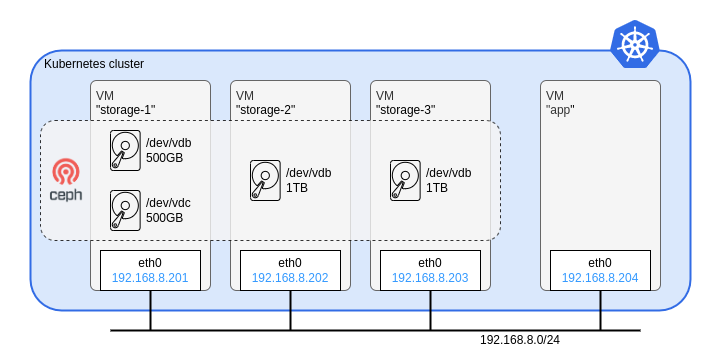

The diagram above was exported from draw.io. Its source (the exported page's mxGraphModel, read from the mxfile embedded in the PNG):
<mxGraphModel dx="1231" dy="1348" grid="1" gridSize="10" guides="1" tooltips="1" connect="1" arrows="1" fold="1" page="1" pageScale="1" pageWidth="827" pageHeight="1169" background="#ffffff" math="0" shadow="0">
  <root>
    <mxCell id="0" />
    <mxCell id="1" parent="0" />
    <mxCell id="tG38XKXG_G4PrJlP_fJg-17" value="" style="rounded=0;whiteSpace=wrap;html=1;strokeColor=none;allowArrows=0;connectable=0;" parent="1" vertex="1">
      <mxGeometry x="40" y="40" width="720" height="360" as="geometry" />
    </mxCell>
    <mxCell id="20" value="Kubernetes cluster" style="rounded=1;whiteSpace=wrap;html=1;fillColor=#dae8fc;strokeColor=#326CE5;strokeWidth=2;align=left;verticalAlign=top;spacingLeft=12;arcSize=12;" parent="1" vertex="1">
      <mxGeometry x="70" y="90" width="660" height="260" as="geometry" />
    </mxCell>
    <mxCell id="t6wVDE8ur3zb8HwKGCyu-33" value="VM&lt;br style=&quot;border-color: var(--border-color); color: rgb(0, 0, 0);&quot;&gt;&lt;span style=&quot;color: rgb(0, 0, 0);&quot;&gt;&quot;storage-2&quot;&lt;/span&gt;" style="rounded=1;whiteSpace=wrap;html=1;strokeColor=#666666;strokeWidth=1;fillColor=#f5f5f5;fontColor=#333333;align=left;verticalAlign=top;spacingTop=2;spacingLeft=4;arcSize=5;" parent="1" vertex="1">
      <mxGeometry x="270" y="120" width="120" height="210" as="geometry" />
    </mxCell>
    <mxCell id="t6wVDE8ur3zb8HwKGCyu-34" value="VM&lt;br style=&quot;border-color: var(--border-color); color: rgb(0, 0, 0);&quot;&gt;&lt;span style=&quot;color: rgb(0, 0, 0);&quot;&gt;&quot;storage-3&quot;&lt;/span&gt;" style="rounded=1;whiteSpace=wrap;html=1;strokeColor=#666666;strokeWidth=1;fillColor=#f5f5f5;fontColor=#333333;align=left;verticalAlign=top;spacingTop=2;spacingLeft=4;arcSize=5;" parent="1" vertex="1">
      <mxGeometry x="410" y="120" width="120" height="210" as="geometry" />
    </mxCell>
    <mxCell id="t6wVDE8ur3zb8HwKGCyu-35" value="VM&lt;br style=&quot;border-color: var(--border-color); color: rgb(0, 0, 0);&quot;&gt;&quot;app&lt;span style=&quot;color: rgb(0, 0, 0);&quot;&gt;&quot;&lt;/span&gt;" style="rounded=1;whiteSpace=wrap;html=1;strokeColor=#666666;strokeWidth=1;fillColor=#f5f5f5;fontColor=#333333;align=left;verticalAlign=top;spacingTop=2;spacingLeft=4;arcSize=5;" parent="1" vertex="1">
      <mxGeometry x="580" y="120" width="120" height="210" as="geometry" />
    </mxCell>
    <mxCell id="t6wVDE8ur3zb8HwKGCyu-30" value="VM&lt;br style=&quot;border-color: var(--border-color); color: rgb(0, 0, 0);&quot;&gt;&lt;span style=&quot;color: rgb(0, 0, 0);&quot;&gt;&quot;storage-1&quot;&lt;/span&gt;" style="rounded=1;whiteSpace=wrap;html=1;strokeColor=#666666;strokeWidth=1;fillColor=#f5f5f5;fontColor=#333333;align=left;verticalAlign=top;spacingTop=2;spacingLeft=4;arcSize=5;" parent="1" vertex="1">
      <mxGeometry x="130" y="120" width="120" height="210" as="geometry" />
    </mxCell>
    <mxCell id="CdVEtX-ss27-gKUcnOvj-25" style="edgeStyle=orthogonalEdgeStyle;rounded=0;orthogonalLoop=1;jettySize=auto;html=1;exitX=0.5;exitY=1;exitDx=0;exitDy=0;strokeColor=default;fontColor=#3399FF;endArrow=none;endFill=0;strokeWidth=2;" parent="1" source="CdVEtX-ss27-gKUcnOvj-5" edge="1">
      <mxGeometry relative="1" as="geometry">
        <mxPoint x="190" y="370" as="targetPoint" />
      </mxGeometry>
    </mxCell>
    <mxCell id="CdVEtX-ss27-gKUcnOvj-5" value="eth0&lt;br&gt;&lt;font color=&quot;#3399ff&quot;&gt;192.168.8.201&lt;/font&gt;" style="rounded=0;whiteSpace=wrap;html=1;" parent="1" vertex="1">
      <mxGeometry x="140" y="290" width="100" height="40" as="geometry" />
    </mxCell>
    <mxCell id="CdVEtX-ss27-gKUcnOvj-11" value="eth0&lt;br&gt;&lt;font color=&quot;#3399ff&quot;&gt;192.168.8.202&lt;/font&gt;" style="rounded=0;whiteSpace=wrap;html=1;" parent="1" vertex="1">
      <mxGeometry x="280" y="290" width="100" height="40" as="geometry" />
    </mxCell>
    <mxCell id="CdVEtX-ss27-gKUcnOvj-23" style="edgeStyle=orthogonalEdgeStyle;rounded=0;orthogonalLoop=1;jettySize=auto;html=1;exitX=0.5;exitY=1;exitDx=0;exitDy=0;strokeColor=default;fontColor=#3399FF;endArrow=none;endFill=0;strokeWidth=2;" parent="1" source="CdVEtX-ss27-gKUcnOvj-13" edge="1">
      <mxGeometry relative="1" as="geometry">
        <mxPoint x="470" y="370" as="targetPoint" />
      </mxGeometry>
    </mxCell>
    <mxCell id="CdVEtX-ss27-gKUcnOvj-13" value="eth0&lt;br&gt;&lt;font color=&quot;#3399ff&quot;&gt;192.168.8.203&lt;/font&gt;" style="rounded=0;whiteSpace=wrap;html=1;" parent="1" vertex="1">
      <mxGeometry x="420" y="290" width="100" height="40" as="geometry" />
    </mxCell>
    <mxCell id="rDbMOlogpKYE8GJDS35U-3" value="eth0&lt;br&gt;&lt;font color=&quot;#3399ff&quot;&gt;192.168.8.204&lt;/font&gt;" style="rounded=0;whiteSpace=wrap;html=1;" parent="1" vertex="1">
      <mxGeometry x="590" y="290" width="100" height="40" as="geometry" />
    </mxCell>
    <mxCell id="rDbMOlogpKYE8GJDS35U-5" style="edgeStyle=orthogonalEdgeStyle;rounded=0;orthogonalLoop=1;jettySize=auto;html=1;exitX=0.5;exitY=1;exitDx=0;exitDy=0;strokeColor=default;fontColor=#3399FF;endArrow=none;endFill=0;strokeWidth=2;" parent="1" source="rDbMOlogpKYE8GJDS35U-3" edge="1">
      <mxGeometry relative="1" as="geometry">
        <mxPoint x="640" y="370" as="targetPoint" />
        <mxPoint x="650" y="330" as="sourcePoint" />
      </mxGeometry>
    </mxCell>
    <mxCell id="rDbMOlogpKYE8GJDS35U-6" style="edgeStyle=orthogonalEdgeStyle;rounded=0;orthogonalLoop=1;jettySize=auto;html=1;exitX=0.5;exitY=1;exitDx=0;exitDy=0;strokeColor=default;fontColor=#3399FF;endArrow=none;endFill=0;strokeWidth=2;" parent="1" source="CdVEtX-ss27-gKUcnOvj-11" edge="1">
      <mxGeometry relative="1" as="geometry">
        <mxPoint x="330" y="370" as="targetPoint" />
        <mxPoint x="480" y="310" as="sourcePoint" />
      </mxGeometry>
    </mxCell>
    <mxCell id="5" style="edgeStyle=orthogonalEdgeStyle;rounded=0;orthogonalLoop=1;jettySize=auto;html=1;strokeColor=default;fontColor=#3399FF;endArrow=none;endFill=0;strokeWidth=2;" parent="1" edge="1">
      <mxGeometry relative="1" as="geometry">
        <mxPoint x="680" y="370" as="targetPoint" />
        <mxPoint x="150" y="370" as="sourcePoint" />
      </mxGeometry>
    </mxCell>
    <mxCell id="17" value="" style="sketch=0;aspect=fixed;html=1;points=[];align=center;image;fontSize=12;image=img/lib/mscae/Kubernetes.svg;" parent="1" vertex="1">
      <mxGeometry x="650" y="60" width="50" height="48" as="geometry" />
    </mxCell>
    <mxCell id="H5gl761ovSQsUQdMUJS4-20" value="" style="rounded=1;whiteSpace=wrap;html=1;dashed=1;fillColor=#f5f5f5;strokeColor=default;fontColor=#333333;opacity=80;arcSize=12;" parent="1" vertex="1">
      <mxGeometry x="80" y="160" width="460" height="120" as="geometry" />
    </mxCell>
    <mxCell id="H5gl761ovSQsUQdMUJS4-21" value="/dev/vdc&lt;br&gt;500GB" style="sketch=0;pointerEvents=1;shadow=0;dashed=0;html=1;strokeColor=default;fillColor=none;labelPosition=right;verticalLabelPosition=middle;verticalAlign=middle;outlineConnect=0;align=left;shape=mxgraph.office.devices.hard_disk;spacingLeft=4;" parent="1" vertex="1">
      <mxGeometry x="150" y="230" width="29.63" height="40" as="geometry" />
    </mxCell>
    <mxCell id="H5gl761ovSQsUQdMUJS4-22" value="" style="shape=image;verticalLabelPosition=bottom;labelBackgroundColor=default;verticalAlign=top;aspect=fixed;imageAspect=0;image=data:image/png,(base64 omitted: 12020 chars);" parent="1" vertex="1">
      <mxGeometry x="81.76999999999998" y="190" width="48.23" height="60" as="geometry" />
    </mxCell>
    <mxCell id="H5gl761ovSQsUQdMUJS4-23" value="/dev/vdb&lt;br&gt;1TB" style="sketch=0;pointerEvents=1;shadow=0;dashed=0;html=1;strokeColor=default;fillColor=none;labelPosition=right;verticalLabelPosition=middle;verticalAlign=middle;outlineConnect=0;align=left;shape=mxgraph.office.devices.hard_disk;spacingLeft=4;" parent="1" vertex="1">
      <mxGeometry x="290" y="200" width="29.63" height="40" as="geometry" />
    </mxCell>
    <mxCell id="H5gl761ovSQsUQdMUJS4-24" value="/dev/vdb&lt;br&gt;1TB" style="sketch=0;pointerEvents=1;shadow=0;dashed=0;html=1;strokeColor=default;fillColor=none;labelPosition=right;verticalLabelPosition=middle;verticalAlign=middle;outlineConnect=0;align=left;shape=mxgraph.office.devices.hard_disk;spacingLeft=4;" parent="1" vertex="1">
      <mxGeometry x="430" y="200" width="29.63" height="40" as="geometry" />
    </mxCell>
    <mxCell id="S5ZTNNjxDmtXdEp0ihuO-20" value="/dev/vdb&lt;br&gt;500GB" style="sketch=0;pointerEvents=1;shadow=0;dashed=0;html=1;strokeColor=default;fillColor=none;labelPosition=right;verticalLabelPosition=middle;verticalAlign=middle;outlineConnect=0;align=left;shape=mxgraph.office.devices.hard_disk;spacingLeft=4;" parent="1" vertex="1">
      <mxGeometry x="150" y="170" width="29.63" height="40" as="geometry" />
    </mxCell>
    <mxCell id="3PRWwLCVtFDupKSVRhMx-22" value="&lt;font&gt;192.168.8.0/24&lt;/font&gt;" style="rounded=0;whiteSpace=wrap;html=1;strokeColor=none;fillColor=none;fontColor=default;" vertex="1" parent="1">
      <mxGeometry x="510" y="370" width="100" height="20" as="geometry" />
    </mxCell>
  </root>
</mxGraphModel>